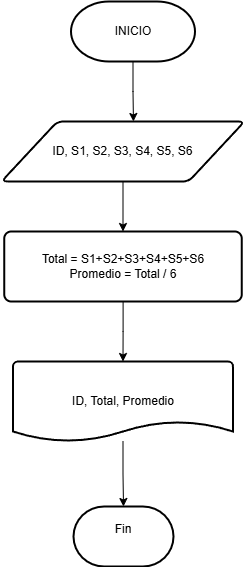

The diagram above was exported from draw.io. Its source (the exported page's mxGraphModel, read from the mxfile embedded in the PNG):
<mxGraphModel dx="1434" dy="772" grid="1" gridSize="10" guides="1" tooltips="1" connect="1" arrows="1" fold="1" page="1" pageScale="1" pageWidth="827" pageHeight="1169" math="0" shadow="0">
  <root>
    <mxCell id="0" />
    <mxCell id="1" parent="0" />
    <mxCell id="VHf34suu0E2IMaCQT-as-3" value="INICIO" style="strokeWidth=2;html=1;shape=mxgraph.flowchart.terminator;whiteSpace=wrap;" parent="1" vertex="1">
      <mxGeometry x="329.5" y="20" width="124" height="60" as="geometry" />
    </mxCell>
    <mxCell id="VHf34suu0E2IMaCQT-as-7" style="edgeStyle=orthogonalEdgeStyle;rounded=0;orthogonalLoop=1;jettySize=auto;html=1;entryX=0.5;entryY=0;entryDx=0;entryDy=0;" parent="1" source="VHf34suu0E2IMaCQT-as-4" target="VHf34suu0E2IMaCQT-as-6" edge="1">
      <mxGeometry relative="1" as="geometry" />
    </mxCell>
    <mxCell id="VHf34suu0E2IMaCQT-as-4" value="ID, S1, S2, S3, S4, S5, S6" style="shape=parallelogram;html=1;strokeWidth=2;perimeter=parallelogramPerimeter;whiteSpace=wrap;rounded=1;arcSize=12;size=0.23;" parent="1" vertex="1">
      <mxGeometry x="260" y="140" width="243" height="60" as="geometry" />
    </mxCell>
    <mxCell id="VHf34suu0E2IMaCQT-as-5" style="edgeStyle=orthogonalEdgeStyle;rounded=0;orthogonalLoop=1;jettySize=auto;html=1;entryX=0.543;entryY=0;entryDx=0;entryDy=0;entryPerimeter=0;" parent="1" source="VHf34suu0E2IMaCQT-as-3" target="VHf34suu0E2IMaCQT-as-4" edge="1">
      <mxGeometry relative="1" as="geometry" />
    </mxCell>
    <mxCell id="VHf34suu0E2IMaCQT-as-6" value="Total = S1+S2+S3+S4+S5+S6&lt;div&gt;Promedio = Total / 6&lt;/div&gt;" style="rounded=1;whiteSpace=wrap;html=1;absoluteArcSize=1;arcSize=14;strokeWidth=2;" parent="1" vertex="1">
      <mxGeometry x="262.75" y="250" width="237.5" height="70" as="geometry" />
    </mxCell>
    <mxCell id="VHf34suu0E2IMaCQT-as-8" value="ID, Total, Promedio" style="strokeWidth=2;html=1;shape=mxgraph.flowchart.document2;whiteSpace=wrap;size=0.25;" parent="1" vertex="1">
      <mxGeometry x="271.5" y="380" width="220" height="80" as="geometry" />
    </mxCell>
    <mxCell id="VHf34suu0E2IMaCQT-as-9" style="edgeStyle=orthogonalEdgeStyle;rounded=0;orthogonalLoop=1;jettySize=auto;html=1;entryX=0.5;entryY=0;entryDx=0;entryDy=0;entryPerimeter=0;" parent="1" source="VHf34suu0E2IMaCQT-as-6" target="VHf34suu0E2IMaCQT-as-8" edge="1">
      <mxGeometry relative="1" as="geometry" />
    </mxCell>
    <mxCell id="VHf34suu0E2IMaCQT-as-10" value="Fin&lt;div&gt;&lt;br&gt;&lt;/div&gt;" style="strokeWidth=2;html=1;shape=mxgraph.flowchart.terminator;whiteSpace=wrap;" parent="1" vertex="1">
      <mxGeometry x="332" y="525" width="100" height="60" as="geometry" />
    </mxCell>
    <mxCell id="VHf34suu0E2IMaCQT-as-12" style="edgeStyle=orthogonalEdgeStyle;rounded=0;orthogonalLoop=1;jettySize=auto;html=1;entryX=0.5;entryY=0;entryDx=0;entryDy=0;entryPerimeter=0;" parent="1" source="VHf34suu0E2IMaCQT-as-8" target="VHf34suu0E2IMaCQT-as-10" edge="1">
      <mxGeometry relative="1" as="geometry" />
    </mxCell>
  </root>
</mxGraphModel>